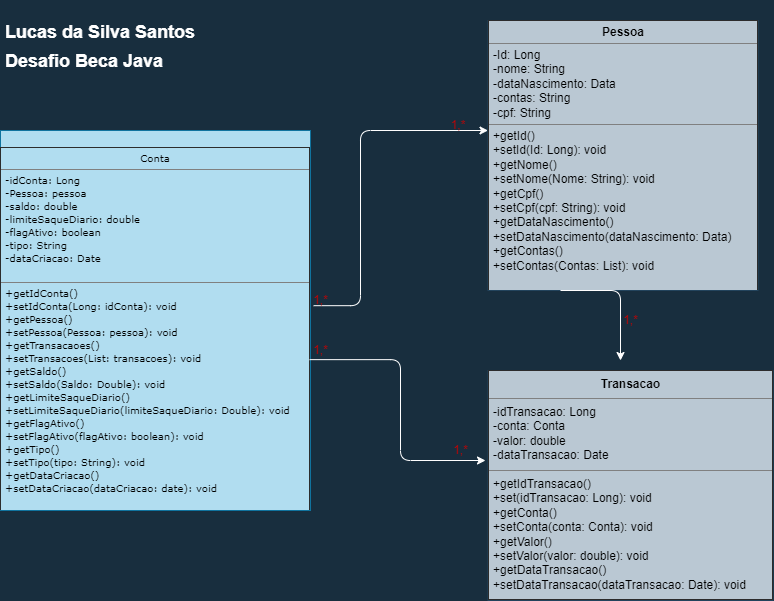

The diagram above was exported from draw.io. Its source (the exported page's mxGraphModel, read from the mxfile embedded in the PNG):
<mxGraphModel dx="1792" dy="582" grid="1" gridSize="10" guides="1" tooltips="1" connect="1" arrows="1" fold="1" page="1" pageScale="1" pageWidth="850" pageHeight="1100" background="#182E3E" math="0" shadow="0" extFonts="Permanent Marker^https://fonts.googleapis.com/css?family=Permanent+Marker">
  <root>
    <mxCell id="0" />
    <mxCell id="1" parent="0" />
    <mxCell id="qoGN8_FxpjwXFwqUchOT-12" value="&lt;h5 style=&quot;font-size: 10px&quot;&gt;&lt;table border=&quot;1&quot; width=&quot;100%&quot; cellpadding=&quot;4&quot; style=&quot;width: 100% ; height: 100% ; border-collapse: collapse&quot;&gt;&lt;tbody&gt;&lt;tr&gt;&lt;th style=&quot;text-align: center&quot;&gt;&lt;font face=&quot;Verdana&quot; style=&quot;font-size: 10px ; font-weight: normal&quot;&gt;Conta&lt;/font&gt;&lt;/th&gt;&lt;/tr&gt;&lt;tr&gt;&lt;td&gt;&lt;font face=&quot;Verdana&quot; style=&quot;font-size: 10px ; font-weight: normal&quot;&gt;-idConta: Long&lt;br&gt;-Pessoa: pessoa&lt;br&gt;-saldo: double&lt;br&gt;-limiteSaqueDiario: double&lt;br&gt;-flagAtivo: boolean&lt;br&gt;-tipo: String&lt;br&gt;-dataCriacao: Date&lt;br&gt;&lt;br&gt;&lt;/font&gt;&lt;/td&gt;&lt;/tr&gt;&lt;tr&gt;&lt;td&gt;&lt;font face=&quot;Verdana&quot; style=&quot;font-size: 10px ; font-weight: normal&quot;&gt;+getIdConta()&lt;br&gt;+setIdConta(Long: idConta): void&lt;br&gt;+getPessoa()&lt;br&gt;+setPessoa(Pessoa: pessoa): void&lt;br&gt;+getTransacaoes()&lt;br&gt;+setTransacoes(List: transacoes): void&lt;br&gt;+getSaldo()&lt;br&gt;+setSaldo(Saldo: Double): void&lt;br&gt;+getLimiteSaqueDiario()&lt;br&gt;+setLimiteSaqueDiario(limiteSaqueDiario: Double): void&amp;nbsp;&lt;br&gt;+getFlagAtivo()&lt;br&gt;+setFlagAtivo(flagAtivo: boolean): void&lt;br&gt;+getTipo()&lt;br&gt;+setTipo(tipo: String): void&lt;br&gt;+getDataCriacao()&lt;br&gt;+setDataCriacao(dataCriacao: date): void&lt;br&gt;&lt;br&gt;&lt;/font&gt;&lt;/td&gt;&lt;/tr&gt;&lt;/tbody&gt;&lt;/table&gt;&lt;/h5&gt;" style="text;html=1;overflow=fill;align=left;fillColor=#b1ddf0;strokeColor=#10739e;" vertex="1" parent="1">
      <mxGeometry x="-10" y="130" width="310" height="380" as="geometry" />
    </mxCell>
    <mxCell id="qoGN8_FxpjwXFwqUchOT-13" value="&lt;table border=&quot;1&quot; width=&quot;100%&quot; cellpadding=&quot;4&quot; style=&quot;width: 100% ; height: 100% ; border-collapse: collapse&quot;&gt;&lt;tbody&gt;&lt;tr&gt;&lt;th align=&quot;center&quot;&gt;&lt;b&gt;Pessoa&lt;/b&gt;&lt;/th&gt;&lt;/tr&gt;&lt;tr&gt;&lt;td&gt;-Id: Long&lt;br&gt;-nome: String&lt;br&gt;-dataNascimento: Data&lt;br&gt;-contas: String&lt;br&gt;-cpf: String&lt;/td&gt;&lt;/tr&gt;&lt;tr&gt;&lt;td&gt;+getId()&lt;br&gt;+setId(Id: Long): void&lt;br&gt;+getNome()&lt;br&gt;+setNome(Nome: String): void&lt;br&gt;+getCpf()&lt;br&gt;+setCpf(cpf: String): void&lt;br&gt;+getDataNascimento()&lt;br&gt;+setDataNascimento(dataNascimento: Data)&lt;br&gt;+getContas()&lt;br&gt;+setContas(Contas: List): void&lt;br&gt;&lt;br&gt;&lt;/td&gt;&lt;/tr&gt;&lt;/tbody&gt;&lt;/table&gt;" style="text;html=1;strokeColor=#23445d;fillColor=#bac8d3;overflow=fill;" vertex="1" parent="1">
      <mxGeometry x="477.5" y="20" width="270" height="270" as="geometry" />
    </mxCell>
    <mxCell id="qoGN8_FxpjwXFwqUchOT-14" value="&lt;table border=&quot;1&quot; width=&quot;100%&quot; cellpadding=&quot;4&quot; style=&quot;width: 100% ; height: 100% ; border-collapse: collapse&quot;&gt;&lt;tbody&gt;&lt;tr&gt;&lt;th align=&quot;center&quot;&gt;&lt;b&gt;Transacao&lt;/b&gt;&lt;/th&gt;&lt;/tr&gt;&lt;tr&gt;&lt;td&gt;-idTransacao: Long&lt;br&gt;-conta: Conta&lt;br&gt;-valor: double&lt;br&gt;-dataTransacao: Date&lt;/td&gt;&lt;/tr&gt;&lt;tr&gt;&lt;td&gt;+getIdTransacao()&lt;br&gt;+set(idTransacao: Long): void&lt;br&gt;+getConta()&lt;br&gt;+setConta(conta: Conta): void&lt;br&gt;+getValor()&lt;br&gt;+setValor(valor: double): void&lt;br&gt;+getDataTransacao()&lt;br&gt;+setDataTransacao(dataTransacao: Date): void&lt;/td&gt;&lt;/tr&gt;&lt;/tbody&gt;&lt;/table&gt;+" style="text;html=1;overflow=fill;fillColor=#bac8d3;strokeColor=#23445d;" vertex="1" parent="1">
      <mxGeometry x="477.5" y="370" width="285" height="230" as="geometry" />
    </mxCell>
    <mxCell id="qoGN8_FxpjwXFwqUchOT-18" value="" style="edgeStyle=elbowEdgeStyle;elbow=horizontal;endArrow=classic;html=1;rounded=1;sketch=0;fontColor=#FFFFFF;strokeColor=#FFFFFF;curved=0;exitX=1.01;exitY=0.461;exitDx=0;exitDy=0;exitPerimeter=0;" edge="1" parent="1" source="qoGN8_FxpjwXFwqUchOT-12">
      <mxGeometry width="50" height="50" relative="1" as="geometry">
        <mxPoint x="427.5" y="180" as="sourcePoint" />
        <mxPoint x="477.5" y="130" as="targetPoint" />
        <Array as="points">
          <mxPoint x="350" y="150" />
        </Array>
      </mxGeometry>
    </mxCell>
    <mxCell id="qoGN8_FxpjwXFwqUchOT-19" value="" style="edgeStyle=segmentEdgeStyle;endArrow=classic;html=1;rounded=1;sketch=0;fontColor=#FFFFFF;strokeColor=#FFFFFF;curved=0;" edge="1" parent="1">
      <mxGeometry width="50" height="50" relative="1" as="geometry">
        <mxPoint x="550" y="290" as="sourcePoint" />
        <mxPoint x="610" y="360" as="targetPoint" />
      </mxGeometry>
    </mxCell>
    <mxCell id="qoGN8_FxpjwXFwqUchOT-20" value="" style="edgeStyle=elbowEdgeStyle;elbow=horizontal;endArrow=classic;html=1;rounded=1;sketch=0;fontColor=#FFFFFF;strokeColor=#FFFFFF;curved=0;exitX=0.997;exitY=0.603;exitDx=0;exitDy=0;exitPerimeter=0;" edge="1" parent="1" source="qoGN8_FxpjwXFwqUchOT-12">
      <mxGeometry width="50" height="50" relative="1" as="geometry">
        <mxPoint x="425" y="510" as="sourcePoint" />
        <mxPoint x="475" y="460" as="targetPoint" />
        <Array as="points">
          <mxPoint x="390" y="480" />
        </Array>
      </mxGeometry>
    </mxCell>
    <mxCell id="qoGN8_FxpjwXFwqUchOT-21" value="&lt;font color=&quot;#cc0000&quot;&gt;1,*&lt;/font&gt;" style="text;html=1;strokeColor=none;fillColor=none;align=center;verticalAlign=middle;whiteSpace=wrap;rounded=0;sketch=0;fontColor=#1A1A1A;" vertex="1" parent="1">
      <mxGeometry x="417.5" y="110" width="60" height="30" as="geometry" />
    </mxCell>
    <mxCell id="qoGN8_FxpjwXFwqUchOT-22" value="1,*" style="text;html=1;align=center;verticalAlign=middle;resizable=0;points=[];autosize=1;strokeColor=none;fillColor=none;fontColor=#CC0000;" vertex="1" parent="1">
      <mxGeometry x="295" y="290" width="30" height="20" as="geometry" />
    </mxCell>
    <mxCell id="qoGN8_FxpjwXFwqUchOT-23" value="1,*" style="text;html=1;align=center;verticalAlign=middle;resizable=0;points=[];autosize=1;strokeColor=none;fillColor=none;fontColor=#CC0000;" vertex="1" parent="1">
      <mxGeometry x="605" y="310" width="30" height="20" as="geometry" />
    </mxCell>
    <mxCell id="qoGN8_FxpjwXFwqUchOT-24" value="1,*" style="text;html=1;align=center;verticalAlign=middle;resizable=0;points=[];autosize=1;strokeColor=none;fillColor=none;fontColor=#CC0000;" vertex="1" parent="1">
      <mxGeometry x="435" y="440" width="30" height="20" as="geometry" />
    </mxCell>
    <mxCell id="qoGN8_FxpjwXFwqUchOT-25" value="1,*" style="text;html=1;align=center;verticalAlign=middle;resizable=0;points=[];autosize=1;strokeColor=none;fillColor=none;fontColor=#CC0000;" vertex="1" parent="1">
      <mxGeometry x="295" y="340" width="30" height="20" as="geometry" />
    </mxCell>
    <mxCell id="qoGN8_FxpjwXFwqUchOT-26" value="&lt;h1&gt;&lt;font style=&quot;font-size: 18px&quot; color=&quot;#ffffff&quot;&gt;Lucas da Silva Santos&lt;br&gt;Desafio Beca Java&lt;/font&gt;&lt;/h1&gt;" style="text;html=1;strokeColor=none;fillColor=none;spacing=5;spacingTop=-20;whiteSpace=wrap;overflow=hidden;rounded=0;sketch=0;fontColor=#CC0000;" vertex="1" parent="1">
      <mxGeometry x="-10" y="10" width="220" height="80" as="geometry" />
    </mxCell>
  </root>
</mxGraphModel>